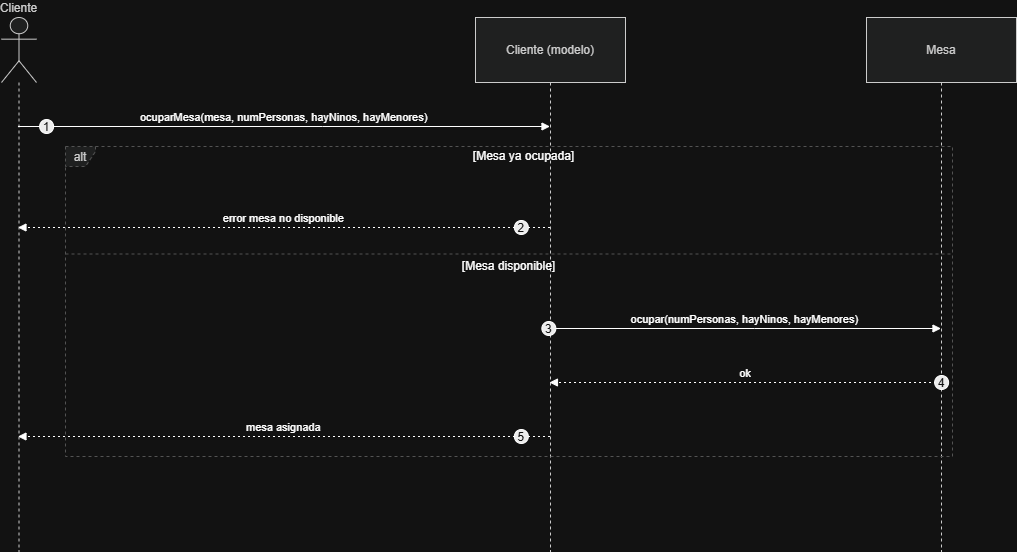

The diagram above was exported from draw.io. Its source (the exported page's mxGraphModel, read from the mxfile embedded in the PNG):
<mxGraphModel dx="1585" dy="865" grid="1" gridSize="10" guides="1" tooltips="1" connect="1" arrows="1" fold="1" page="1" pageScale="1" pageWidth="850" pageHeight="1100" math="0" shadow="0">
  <root>
    <mxCell id="0" />
    <mxCell id="1" parent="0" />
    <mxCell id="hX7Rh5ci9H0_q5sHitYP-67" parent="1" style="shape=umlLifeline;perimeter=lifelinePerimeter;whiteSpace=wrap;container=1;dropTarget=0;collapsible=0;recursiveResize=0;outlineConnect=0;portConstraint=eastwest;newEdgeStyle={&quot;edgeStyle&quot;:&quot;elbowEdgeStyle&quot;,&quot;elbow&quot;:&quot;vertical&quot;,&quot;curved&quot;:0,&quot;rounded&quot;:0};participant=umlActor;verticalAlign=bottom;labelPosition=center;verticalLabelPosition=top;align=center;size=65;fillColor=light-dark(#eeeeee,#1f2020);strokeColor=light-dark(#999999,#cccccc);fontColor=light-dark(#333333,#cccccc);" value="Cliente" vertex="1">
      <mxGeometry height="534" width="35" x="20" y="20" as="geometry" />
    </mxCell>
    <mxCell id="hX7Rh5ci9H0_q5sHitYP-68" parent="1" style="shape=umlLifeline;perimeter=lifelinePerimeter;whiteSpace=wrap;container=1;dropTarget=0;collapsible=0;recursiveResize=0;outlineConnect=0;portConstraint=eastwest;newEdgeStyle={&quot;edgeStyle&quot;:&quot;elbowEdgeStyle&quot;,&quot;elbow&quot;:&quot;vertical&quot;,&quot;curved&quot;:0,&quot;rounded&quot;:0};size=65;fillColor=light-dark(#eeeeee,#1f2020);strokeColor=light-dark(#999999,#cccccc);fontColor=light-dark(#333333,#cccccc);" value="Cliente (modelo)" vertex="1">
      <mxGeometry height="534" width="150" x="494" y="20" as="geometry" />
    </mxCell>
    <mxCell id="hX7Rh5ci9H0_q5sHitYP-69" parent="1" style="shape=umlLifeline;perimeter=lifelinePerimeter;whiteSpace=wrap;container=1;dropTarget=0;collapsible=0;recursiveResize=0;outlineConnect=0;portConstraint=eastwest;newEdgeStyle={&quot;edgeStyle&quot;:&quot;elbowEdgeStyle&quot;,&quot;elbow&quot;:&quot;vertical&quot;,&quot;curved&quot;:0,&quot;rounded&quot;:0};size=65;fillColor=light-dark(#eeeeee,#1f2020);strokeColor=light-dark(#999999,#cccccc);fontColor=light-dark(#333333,#cccccc);" value="Mesa" vertex="1">
      <mxGeometry height="534" width="150" x="885" y="20" as="geometry" />
    </mxCell>
    <mxCell id="hX7Rh5ci9H0_q5sHitYP-70" parent="1" style="shape=umlFrame;dashed=1;pointerEvents=0;dropTarget=0;strokeColor=#B3B3B3;height=20;width=30;fillColor=light-dark(#eeeeee,#1f2020);fontColor=light-dark(#333333,#cccccc);" value="alt" vertex="1">
      <mxGeometry height="310" width="887" x="84" y="149" as="geometry" />
    </mxCell>
    <mxCell id="hX7Rh5ci9H0_q5sHitYP-71" parent="hX7Rh5ci9H0_q5sHitYP-70" style="text;strokeColor=none;fillColor=none;align=center;verticalAlign=middle;whiteSpace=wrap;" value="[Mesa ya ocupada]" vertex="1">
      <mxGeometry height="20" width="857" x="30" as="geometry" />
    </mxCell>
    <mxCell id="hX7Rh5ci9H0_q5sHitYP-72" parent="hX7Rh5ci9H0_q5sHitYP-70" style="shape=line;dashed=1;whiteSpace=wrap;verticalAlign=top;labelPosition=center;verticalLabelPosition=middle;align=center;strokeColor=#B3B3B3;" value="[Mesa disponible]" vertex="1">
      <mxGeometry height="3" width="887" y="106" as="geometry" />
    </mxCell>
    <mxCell id="hX7Rh5ci9H0_q5sHitYP-73" edge="1" parent="1" source="hX7Rh5ci9H0_q5sHitYP-67" style="verticalAlign=bottom;edgeStyle=elbowEdgeStyle;elbow=vertical;curved=0;rounded=0;endArrow=block;" target="hX7Rh5ci9H0_q5sHitYP-68" value="ocuparMesa(mesa, numPersonas, hayNinos, hayMenores)">
      <mxGeometry relative="1" as="geometry">
        <Array as="points">
          <mxPoint x="341" y="129" />
        </Array>
      </mxGeometry>
    </mxCell>
    <mxCell id="hX7Rh5ci9H0_q5sHitYP-74" parent="hX7Rh5ci9H0_q5sHitYP-73" style="ellipse;aspect=fixed;fillColor=#000000;align=center;fontColor=#FFFFFF;" value="1" vertex="1">
      <mxGeometry height="14" relative="1" width="14" as="geometry">
        <mxPoint x="-244.5" y="-7" as="offset" />
      </mxGeometry>
    </mxCell>
    <mxCell id="hX7Rh5ci9H0_q5sHitYP-75" edge="1" parent="1" source="hX7Rh5ci9H0_q5sHitYP-68" style="verticalAlign=bottom;edgeStyle=elbowEdgeStyle;elbow=vertical;curved=0;rounded=0;dashed=1;dashPattern=2 3;endArrow=block;" target="hX7Rh5ci9H0_q5sHitYP-67" value="error mesa no disponible">
      <mxGeometry relative="1" as="geometry">
        <Array as="points">
          <mxPoint x="344" y="230" />
        </Array>
      </mxGeometry>
    </mxCell>
    <mxCell id="hX7Rh5ci9H0_q5sHitYP-76" parent="hX7Rh5ci9H0_q5sHitYP-75" style="ellipse;aspect=fixed;fillColor=#000000;align=center;fontColor=#FFFFFF;" value="2" vertex="1">
      <mxGeometry height="14" relative="1" width="14" as="geometry">
        <mxPoint x="230.5" y="-7" as="offset" />
      </mxGeometry>
    </mxCell>
    <mxCell id="hX7Rh5ci9H0_q5sHitYP-77" edge="1" parent="1" source="hX7Rh5ci9H0_q5sHitYP-68" style="verticalAlign=bottom;edgeStyle=elbowEdgeStyle;elbow=vertical;curved=0;rounded=0;endArrow=block;" target="hX7Rh5ci9H0_q5sHitYP-69" value="ocupar(numPersonas, hayNinos, hayMenores)">
      <mxGeometry relative="1" as="geometry">
        <Array as="points">
          <mxPoint x="773" y="331" />
        </Array>
      </mxGeometry>
    </mxCell>
    <mxCell id="hX7Rh5ci9H0_q5sHitYP-78" parent="hX7Rh5ci9H0_q5sHitYP-77" style="ellipse;aspect=fixed;fillColor=#000000;align=center;fontColor=#FFFFFF;" value="3" vertex="1">
      <mxGeometry height="14" relative="1" width="14" as="geometry">
        <mxPoint x="-203" y="-7" as="offset" />
      </mxGeometry>
    </mxCell>
    <mxCell id="hX7Rh5ci9H0_q5sHitYP-79" edge="1" parent="1" source="hX7Rh5ci9H0_q5sHitYP-69" style="verticalAlign=bottom;edgeStyle=elbowEdgeStyle;elbow=vertical;curved=0;rounded=0;dashed=1;dashPattern=2 3;endArrow=block;" target="hX7Rh5ci9H0_q5sHitYP-68" value="ok">
      <mxGeometry relative="1" as="geometry">
        <Array as="points">
          <mxPoint x="776" y="385" />
        </Array>
      </mxGeometry>
    </mxCell>
    <mxCell id="hX7Rh5ci9H0_q5sHitYP-80" parent="hX7Rh5ci9H0_q5sHitYP-79" style="ellipse;aspect=fixed;fillColor=#000000;align=center;fontColor=#FFFFFF;" value="4" vertex="1">
      <mxGeometry height="14" relative="1" width="14" as="geometry">
        <mxPoint x="189" y="-7" as="offset" />
      </mxGeometry>
    </mxCell>
    <mxCell id="hX7Rh5ci9H0_q5sHitYP-81" edge="1" parent="1" source="hX7Rh5ci9H0_q5sHitYP-68" style="verticalAlign=bottom;edgeStyle=elbowEdgeStyle;elbow=vertical;curved=0;rounded=0;dashed=1;dashPattern=2 3;endArrow=block;" target="hX7Rh5ci9H0_q5sHitYP-67" value="mesa asignada">
      <mxGeometry relative="1" as="geometry">
        <Array as="points">
          <mxPoint x="344" y="439" />
        </Array>
      </mxGeometry>
    </mxCell>
    <mxCell id="hX7Rh5ci9H0_q5sHitYP-82" parent="hX7Rh5ci9H0_q5sHitYP-81" style="ellipse;aspect=fixed;fillColor=#000000;align=center;fontColor=#FFFFFF;" value="5" vertex="1">
      <mxGeometry height="14" relative="1" width="14" as="geometry">
        <mxPoint x="230.5" y="-7" as="offset" />
      </mxGeometry>
    </mxCell>
  </root>
</mxGraphModel>